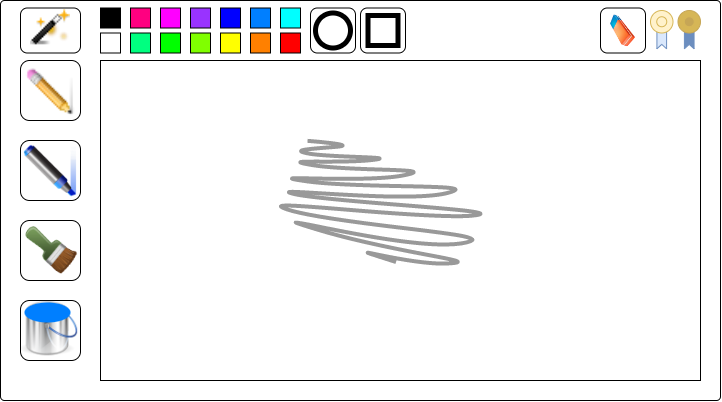

The diagram above was exported from draw.io. Its source (the exported page's mxGraphModel, read from the mxfile embedded in the PNG):
<mxGraphModel dx="865" dy="408" grid="1" gridSize="10" guides="1" tooltips="1" connect="1" arrows="1" fold="1" page="1" pageScale="1" pageWidth="850" pageHeight="1100" math="0" shadow="0">
  <root>
    <mxCell id="0" />
    <mxCell id="1" parent="0" />
    <mxCell id="wnd7gdvtOmcesUi8sZHz-1" value="" style="rounded=1;whiteSpace=wrap;html=1;arcSize=1;" parent="1" vertex="1">
      <mxGeometry x="80" y="80" width="720" height="400" as="geometry" />
    </mxCell>
    <mxCell id="wnd7gdvtOmcesUi8sZHz-2" value="" style="rounded=0;whiteSpace=wrap;html=1;" parent="1" vertex="1">
      <mxGeometry x="180" y="140" width="600" height="320" as="geometry" />
    </mxCell>
    <mxCell id="wnd7gdvtOmcesUi8sZHz-3" value="" style="rounded=1;whiteSpace=wrap;html=1;" parent="1" vertex="1">
      <mxGeometry x="100" y="140" width="60" height="60" as="geometry" />
    </mxCell>
    <mxCell id="wnd7gdvtOmcesUi8sZHz-4" value="" style="rounded=1;whiteSpace=wrap;html=1;" parent="1" vertex="1">
      <mxGeometry x="100" y="220" width="60" height="60" as="geometry" />
    </mxCell>
    <mxCell id="wnd7gdvtOmcesUi8sZHz-5" value="" style="rounded=1;whiteSpace=wrap;html=1;" parent="1" vertex="1">
      <mxGeometry x="100" y="300" width="60" height="60" as="geometry" />
    </mxCell>
    <mxCell id="wnd7gdvtOmcesUi8sZHz-6" value="" style="rounded=1;whiteSpace=wrap;html=1;" parent="1" vertex="1">
      <mxGeometry x="100" y="380" width="60" height="60" as="geometry" />
    </mxCell>
    <mxCell id="wnd7gdvtOmcesUi8sZHz-8" value="" style="shape=image;html=1;verticalAlign=top;verticalLabelPosition=bottom;labelBackgroundColor=#ffffff;imageAspect=0;aspect=fixed;image=https://cdn0.iconfinder.com/data/icons/woocons1/Pencil.png;rotation=-90;" parent="1" vertex="1">
      <mxGeometry x="104" y="144" width="52" height="52" as="geometry" />
    </mxCell>
    <mxCell id="wnd7gdvtOmcesUi8sZHz-9" value="" style="shape=image;html=1;verticalAlign=top;verticalLabelPosition=bottom;labelBackgroundColor=#ffffff;imageAspect=0;aspect=fixed;image=https://cdn2.iconfinder.com/data/icons/crystalproject/128x128/apps/highlight.png;rotation=-90;" parent="1" vertex="1">
      <mxGeometry x="103" y="223" width="54" height="54" as="geometry" />
    </mxCell>
    <mxCell id="wnd7gdvtOmcesUi8sZHz-10" value="" style="shape=image;html=1;verticalAlign=top;verticalLabelPosition=bottom;labelBackgroundColor=#ffffff;imageAspect=0;aspect=fixed;image=https://cdn4.iconfinder.com/data/icons/Some_icons_png/png/brush.png;flipV=0;flipH=1;" parent="1" vertex="1">
      <mxGeometry x="100" y="300" width="60" height="60" as="geometry" />
    </mxCell>
    <mxCell id="wnd7gdvtOmcesUi8sZHz-11" value="" style="shape=image;html=1;verticalAlign=top;verticalLabelPosition=bottom;labelBackgroundColor=#ffffff;imageAspect=0;aspect=fixed;image=https://cdn0.iconfinder.com/data/icons/ie_Financial_set/128/22.png" parent="1" vertex="1">
      <mxGeometry x="100" y="380" width="60" height="60" as="geometry" />
    </mxCell>
    <mxCell id="wnd7gdvtOmcesUi8sZHz-12" value="" style="ellipse;whiteSpace=wrap;html=1;strokeColor=none;fillColor=#007FFF;" parent="1" vertex="1">
      <mxGeometry x="104" y="382" width="46" height="20" as="geometry" />
    </mxCell>
    <mxCell id="wnd7gdvtOmcesUi8sZHz-13" value="" style="rounded=0;whiteSpace=wrap;html=1;fillColor=#000000;" parent="1" vertex="1">
      <mxGeometry x="180" y="87.5" width="20" height="20" as="geometry" />
    </mxCell>
    <mxCell id="wnd7gdvtOmcesUi8sZHz-14" value="" style="rounded=0;whiteSpace=wrap;html=1;fillColor=#FFFFFF;" parent="1" vertex="1">
      <mxGeometry x="180" y="112.5" width="20" height="20" as="geometry" />
    </mxCell>
    <mxCell id="wnd7gdvtOmcesUi8sZHz-15" value="" style="rounded=0;whiteSpace=wrap;html=1;fillColor=#FF0080;" parent="1" vertex="1">
      <mxGeometry x="210" y="87.5" width="20" height="20" as="geometry" />
    </mxCell>
    <mxCell id="wnd7gdvtOmcesUi8sZHz-16" value="" style="rounded=0;whiteSpace=wrap;html=1;fillColor=#FF00FF;" parent="1" vertex="1">
      <mxGeometry x="240" y="87.5" width="20" height="20" as="geometry" />
    </mxCell>
    <mxCell id="wnd7gdvtOmcesUi8sZHz-17" value="" style="rounded=0;whiteSpace=wrap;html=1;fillColor=#9933FF;" parent="1" vertex="1">
      <mxGeometry x="270" y="87.5" width="20" height="20" as="geometry" />
    </mxCell>
    <mxCell id="wnd7gdvtOmcesUi8sZHz-18" value="" style="rounded=0;whiteSpace=wrap;html=1;fillColor=#0000FF;" parent="1" vertex="1">
      <mxGeometry x="300" y="87.5" width="20" height="20" as="geometry" />
    </mxCell>
    <mxCell id="wnd7gdvtOmcesUi8sZHz-19" value="" style="rounded=0;whiteSpace=wrap;html=1;fillColor=#007FFF;" parent="1" vertex="1">
      <mxGeometry x="330" y="87.5" width="20" height="20" as="geometry" />
    </mxCell>
    <mxCell id="wnd7gdvtOmcesUi8sZHz-20" value="" style="rounded=0;whiteSpace=wrap;html=1;fillColor=#00FFFF;" parent="1" vertex="1">
      <mxGeometry x="360" y="87.5" width="20" height="20" as="geometry" />
    </mxCell>
    <mxCell id="wnd7gdvtOmcesUi8sZHz-22" value="" style="rounded=0;whiteSpace=wrap;html=1;fillColor=#00FF80;" parent="1" vertex="1">
      <mxGeometry x="210" y="112.5" width="20" height="20" as="geometry" />
    </mxCell>
    <mxCell id="wnd7gdvtOmcesUi8sZHz-23" value="" style="rounded=0;whiteSpace=wrap;html=1;fillColor=#00FF00;" parent="1" vertex="1">
      <mxGeometry x="240" y="112.5" width="20" height="20" as="geometry" />
    </mxCell>
    <mxCell id="wnd7gdvtOmcesUi8sZHz-24" value="" style="rounded=0;whiteSpace=wrap;html=1;fillColor=#80FF00;" parent="1" vertex="1">
      <mxGeometry x="270" y="112.5" width="20" height="20" as="geometry" />
    </mxCell>
    <mxCell id="wnd7gdvtOmcesUi8sZHz-25" value="" style="rounded=0;whiteSpace=wrap;html=1;fillColor=#FFFF00;" parent="1" vertex="1">
      <mxGeometry x="300" y="112.5" width="20" height="20" as="geometry" />
    </mxCell>
    <mxCell id="wnd7gdvtOmcesUi8sZHz-26" value="" style="rounded=0;whiteSpace=wrap;html=1;fillColor=#FF8000;" parent="1" vertex="1">
      <mxGeometry x="330" y="112.5" width="20" height="20" as="geometry" />
    </mxCell>
    <mxCell id="wnd7gdvtOmcesUi8sZHz-27" value="" style="rounded=0;whiteSpace=wrap;html=1;fillColor=#FF0000;" parent="1" vertex="1">
      <mxGeometry x="360" y="112.5" width="20" height="20" as="geometry" />
    </mxCell>
    <mxCell id="wnd7gdvtOmcesUi8sZHz-31" value="" style="group" parent="1" vertex="1" connectable="0">
      <mxGeometry x="757.5" y="90" width="22.5" height="38.27499999999995" as="geometry" />
    </mxCell>
    <mxCell id="wnd7gdvtOmcesUi8sZHz-30" value="" style="shape=step;perimeter=stepPerimeter;whiteSpace=wrap;html=1;fixedSize=1;strokeColor=#6c8ebf;fillColor=#6C8EBF;rotation=-90;size=4.369999999999891;" parent="wnd7gdvtOmcesUi8sZHz-31" vertex="1">
      <mxGeometry x="-0.9300000000000637" y="21.25" width="24.37" height="9.68" as="geometry" />
    </mxCell>
    <mxCell id="wnd7gdvtOmcesUi8sZHz-28" value="" style="ellipse;whiteSpace=wrap;html=1;aspect=fixed;strokeColor=#C6A656;fillColor=#D6B656;" parent="wnd7gdvtOmcesUi8sZHz-31" vertex="1">
      <mxGeometry width="22.5" height="22.5" as="geometry" />
    </mxCell>
    <mxCell id="wnd7gdvtOmcesUi8sZHz-29" value="" style="ellipse;whiteSpace=wrap;html=1;aspect=fixed;strokeColor=#d6b656;fillColor=#C6A656;" parent="wnd7gdvtOmcesUi8sZHz-31" vertex="1">
      <mxGeometry x="6.25" y="6.25" width="10" height="10" as="geometry" />
    </mxCell>
    <mxCell id="wnd7gdvtOmcesUi8sZHz-32" value="" style="group" parent="1" vertex="1" connectable="0">
      <mxGeometry x="730" y="90" width="22.5" height="38.27499999999995" as="geometry" />
    </mxCell>
    <mxCell id="wnd7gdvtOmcesUi8sZHz-33" value="" style="shape=step;perimeter=stepPerimeter;whiteSpace=wrap;html=1;fixedSize=1;strokeColor=#6c8ebf;fillColor=#dae8fc;rotation=-90;size=4.369999999999891;" parent="wnd7gdvtOmcesUi8sZHz-32" vertex="1">
      <mxGeometry x="-0.9300000000000637" y="21.25" width="24.37" height="9.68" as="geometry" />
    </mxCell>
    <mxCell id="wnd7gdvtOmcesUi8sZHz-34" value="" style="ellipse;whiteSpace=wrap;html=1;aspect=fixed;strokeColor=#d6b656;fillColor=#fff2cc;" parent="wnd7gdvtOmcesUi8sZHz-32" vertex="1">
      <mxGeometry width="22.5" height="22.5" as="geometry" />
    </mxCell>
    <mxCell id="wnd7gdvtOmcesUi8sZHz-35" value="" style="ellipse;whiteSpace=wrap;html=1;aspect=fixed;strokeColor=#d6b656;fillColor=#fff2cc;" parent="wnd7gdvtOmcesUi8sZHz-32" vertex="1">
      <mxGeometry x="6.25" y="6.25" width="10" height="10" as="geometry" />
    </mxCell>
    <mxCell id="wnd7gdvtOmcesUi8sZHz-37" value="" style="shape=mxgraph.mockup.markup.scratchOut;shadow=0;dashed=0;html=1;strokeColor=#999999;strokeWidth=4;fillColor=#C6A656;rotation=20;" parent="1" vertex="1">
      <mxGeometry x="360" y="240" width="200" height="100" as="geometry" />
    </mxCell>
    <mxCell id="4sQnIY1dDbI1VSFpSqtD-1" value="" style="rounded=1;whiteSpace=wrap;html=1;aspect=fixed;" vertex="1" parent="1">
      <mxGeometry x="390" y="87.5" width="45" height="45" as="geometry" />
    </mxCell>
    <mxCell id="4sQnIY1dDbI1VSFpSqtD-2" value="" style="rounded=1;whiteSpace=wrap;html=1;aspect=fixed;" vertex="1" parent="1">
      <mxGeometry x="440" y="87.5" width="45" height="45" as="geometry" />
    </mxCell>
    <mxCell id="4sQnIY1dDbI1VSFpSqtD-3" value="" style="ellipse;whiteSpace=wrap;html=1;aspect=fixed;strokeWidth=5;" vertex="1" parent="1">
      <mxGeometry x="395" y="92.5" width="35" height="35" as="geometry" />
    </mxCell>
    <mxCell id="4sQnIY1dDbI1VSFpSqtD-4" value="" style="rounded=0;whiteSpace=wrap;html=1;strokeWidth=5;" vertex="1" parent="1">
      <mxGeometry x="447.5" y="95" width="30" height="30" as="geometry" />
    </mxCell>
    <mxCell id="4sQnIY1dDbI1VSFpSqtD-5" value="" style="rounded=1;whiteSpace=wrap;html=1;strokeWidth=1;" vertex="1" parent="1">
      <mxGeometry x="100" y="87.5" width="60" height="45" as="geometry" />
    </mxCell>
    <mxCell id="4sQnIY1dDbI1VSFpSqtD-6" value="" style="shape=image;html=1;verticalAlign=top;verticalLabelPosition=bottom;labelBackgroundColor=#ffffff;imageAspect=0;aspect=fixed;image=https://cdn0.iconfinder.com/data/icons/strabo/24/wand.png;strokeWidth=1;" vertex="1" parent="1">
      <mxGeometry x="110" y="89.14" width="40" height="40" as="geometry" />
    </mxCell>
    <mxCell id="4sQnIY1dDbI1VSFpSqtD-7" value="" style="rounded=1;whiteSpace=wrap;html=1;aspect=fixed;" vertex="1" parent="1">
      <mxGeometry x="680" y="87.5" width="45" height="45" as="geometry" />
    </mxCell>
    <mxCell id="4sQnIY1dDbI1VSFpSqtD-8" value="" style="shape=image;html=1;verticalAlign=top;verticalLabelPosition=bottom;labelBackgroundColor=#ffffff;imageAspect=0;aspect=fixed;image=https://cdn4.iconfinder.com/data/icons/mixediconset/128/draft.png;strokeWidth=1;rotation=-90;" vertex="1" parent="1">
      <mxGeometry x="685.63" y="92.5" width="33.75" height="33.75" as="geometry" />
    </mxCell>
  </root>
</mxGraphModel>